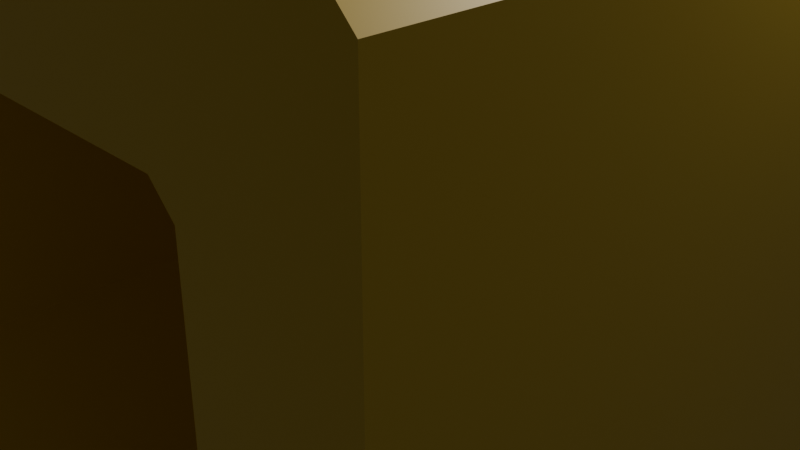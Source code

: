# Source: dropGround.blend  (saved by Blender 4.1.23; exported with 4.5.12 LTS)
import bpy
from mathutils import Matrix  # noqa: F401  (used for matrix-valued properties, if any)

bpy.ops.wm.read_factory_settings(use_empty=True)
scene = bpy.context.scene
scene.name = 'Scene'

# ---- collections
col_collection = bpy.data.collections.new('Collection'); scene.collection.children.link(col_collection)

# ---- materials (node trees are filled in below, after node groups)
mat_material_001 = bpy.data.materials.new('Material.001')
mat_material_001.alpha_threshold = 0.0
mat_material_001.use_transparent_shadow = False
mat_material_001.roughness = 0.5
mat_material_001.line_color = (0.0, 0.0, 0.0, 1.0)

# ---- material node trees
mat_material_001.use_nodes = True; mat_material_001.node_tree.nodes.clear()
_N = mat_material_001.node_tree.nodes; _L = mat_material_001.node_tree.links
n0 = _N.new('ShaderNodeOutputMaterial'); n0.name = 'Material Output'; n0.location = (300, 300)
n1 = _N.new('ShaderNodeBsdfPrincipled'); n1.name = 'Principled BSDF'; n1.location = (10, 300)
n1.inputs[0].default_value = (0.8047, 0.544, 0.0468, 1.0)
n1.inputs[3].default_value = 1.45
_L.new(n1.outputs[0], n0.inputs[0])
n0.is_active_output = True

# ---- world
world_world = bpy.data.worlds.new('World'); scene.world = world_world
world_world.use_nodes = True; world_world.node_tree.nodes.clear()
_N = world_world.node_tree.nodes; _L = world_world.node_tree.links
n0 = _N.new('ShaderNodeOutputWorld'); n0.name = 'World Output'; n0.location = (300, 300)
n1 = _N.new('ShaderNodeBackground'); n1.name = 'Background'; n1.location = (10, 300)
n1.inputs[0].default_value = (0.05088, 0.05088, 0.05088, 1.0)
_L.new(n1.outputs[0], n0.inputs[0])
n0.is_active_output = True
world_world.color = (0.05088, 0.05088, 0.05088)
world_world.use_sun_shadow = False
world_world.sun_shadow_jitter_overblur = 0.0

# ---- cameras
cam_camera = bpy.data.cameras.new('Camera')
cam_camera.clip_end = 100.0
cam_camera.ortho_scale = 7.314

# ---- lights
light_light = bpy.data.lights.new('Light', 'POINT')
light_light.transmission_factor = 0.0
light_light.energy = 1000.0
light_light.shadow_soft_size = 0.1
light_light.shadow_maximum_resolution = 0.006
light_light.use_absolute_resolution = True

# ---- meshes
me_cube_001 = bpy.data.meshes.new('Cube.001')
me_cube_001.from_pydata([(1.0, -0.9, 1.0), (1.0, -1.0, 0.9), (-1.0, -1.0, 0.9), (-1.0, -0.9, 1.0), (1.0, 1.0, 0.9), (1.0, 0.9, 1.0), (-1.0, 0.9, 1.0), (-1.0, 1.0, 0.9), (1.0, -1.0, -0.4), (1.0, -0.4, -1.0), (-1.0, -0.4, -1.0), (-1.0, -1.0, -0.4), (1.0, 0.4, -1.0), (1.0, 1.0, -0.4), (-1.0, 1.0, -0.4), (-1.0, 0.4, -1.0), (-1.0, -0.6, -0.24), (-1.0, -0.24, -0.6), (-1.0, -0.6, 0.54), (-1.0, -0.54, 0.6), (-1.0, 0.24, -0.6), (-1.0, 0.6, 0.54), (-1.0, 0.6, -0.24), (-1.0, 0.54, 0.6), (1.0, 0.24, -0.6), (1.0, 0.6, -0.24), (1.0, -0.6, -0.24), (1.0, -0.6, 0.54), (1.0, -0.54, 0.6), (1.0, 0.6, 0.54), (1.0, 0.54, 0.6), (1.0, -0.24, -0.6)], [], [(15, 12, 9, 10), (16, 11, 2, 3, 6, 7, 14, 15, 20, 22, 21, 23, 19, 18), (15, 10, 11, 16, 17, 20), (5, 6, 3, 0), (0, 3, 2, 1), (25, 13, 4, 5, 0, 1, 8, 9, 31, 26, 27, 28, 30, 29), (31, 9, 12, 13, 25, 24), (6, 5, 4, 7), (10, 9, 8, 11), (8, 1, 2, 11), (12, 15, 14, 13), (14, 7, 4, 13), (20, 17, 31, 24), (23, 30, 28, 19), (19, 28, 27, 18), (21, 29, 30, 23), (17, 16, 26, 31), (26, 16, 18, 27), (22, 20, 24, 25), (29, 21, 22, 25)])
_uv = me_cube_001.uv_layers.new(name='UVMap')
_uv.uv.foreach_set('vector', [0.125, 0.575, 0.375, 0.575, 0.375, 0.675, 0.125, 0.675, 0.47, 0.05, 0.45, 0.0, 0.6125, 0.0, 0.625, 0.0125, 0.625, 0.2375, 0.6125, 0.25, 0.45, 0.25, 0.375, 0.175, 0.425, 0.155, 0.47, 0.2, 0.5675, 0.2, 0.575, 0.1925, 0.575, 0.0575, 0.5675, 0.05, 0.375, 0.175, 0.375, 0.075, 0.45, 0.0, 0.47, 0.05, 0.425, 0.095, 0.425, 0.155, 0.625, 0.5125, 0.875, 0.5125, 0.875, 0.7375, 0.625, 0.7375, 0.625, 0.75, 0.625, 1.0, 0.6125, 1.0, 0.6125, 0.75, 0.47, 0.55, 0.45, 0.5, 0.6125, 0.5, 0.625, 0.5125, 0.625, 0.7375, 0.6125, 0.75, 0.45, 0.75, 0.375, 0.675, 0.425, 0.655, 0.47, 0.7, 0.5675, 0.7, 0.575, 0.6925, 0.575, 0.5575, 0.5675, 0.55, 0.425, 0.655, 0.375, 0.675, 0.375, 0.575, 0.45, 0.5, 0.47, 0.55, 0.425, 0.595, 0.625, 0.25, 0.625, 0.5, 0.6125, 0.5, 0.6125, 0.25, 0.125, 0.675, 0.375, 0.675, 0.375, 0.75, 0.125, 0.75, 0.45, 0.75, 0.6125, 0.75, 0.6125, 1.0, 0.45, 1.0, 0.375, 0.575, 0.125, 0.575, 0.125, 0.5, 0.375, 0.5, 0.45, 0.25, 0.6125, 0.25, 0.6125, 0.5, 0.45, 0.5, 0.1667, 0.575, 0.1667, 0.675, 0.3333, 0.675, 0.3333, 0.575, 0.8333, 0.5125, 0.6667, 0.5125, 0.6667, 0.7375, 0.8333, 0.7375, 0.625, 0.9583, 0.625, 0.7917, 0.6125, 0.7917, 0.6125, 0.9583, 0.6125, 0.2917, 0.6125, 0.4583, 0.625, 0.4583, 0.625, 0.2917, 0.1667, 0.675, 0.1667, 0.75, 0.3333, 0.75, 0.3333, 0.675, 0.45, 0.7917, 0.45, 0.9583, 0.6125, 0.9583, 0.6125, 0.7917, 0.1667, 0.5, 0.1667, 0.575, 0.3333, 0.575, 0.3333, 0.5, 0.6125, 0.4583, 0.6125, 0.2917, 0.45, 0.2917, 0.45, 0.4583])
me_cube_001.materials.append(mat_material_001)
me_cube_001.use_mirror_vertex_groups = False
me_cube_001.update()

# ---- objects
ob_light = bpy.data.objects.new('Light', light_light)
ob_camera = bpy.data.objects.new('Camera', cam_camera)
ob_cube_001 = bpy.data.objects.new('Cube.001', me_cube_001)

# ---- transforms, parenting, visibility, modifiers, constraints
ob_light.location = (4.076, 1.005, 5.904)
ob_light.rotation_euler = (0.6503, 0.05522, 1.866)
ob_light.lock_rotations_4d = False
ob_light.empty_display_type = 'ARROWS'
ob_light.color = (0.0, 0.0, 0.0, 0.0)
ob_light.lineart.crease_threshold = 0.0
ob_camera.location = (7.359, -6.926, 4.958)
ob_camera.rotation_euler = (1.109, 0.0, 0.8149)
ob_camera.lock_rotations_4d = False
ob_camera.empty_display_type = 'ARROWS'
ob_camera.color = (0.0, 0.0, 0.0, 0.0)
ob_camera.display_type = 'WIRE'
ob_camera.lineart.crease_threshold = 0.0
ob_cube_001.location = (0.0, 0.0, 0.0)
ob_cube_001.rotation_euler = (0.0, 0.0, 1.571)
ob_cube_001.scale = (4.0, 4.0, 4.0)
ob_cube_001.lock_rotations_4d = False
ob_cube_001.empty_display_type = 'ARROWS'
ob_cube_001.lineart.crease_threshold = 0.0

# ---- collection membership
col_collection.objects.link(ob_light)
col_collection.objects.link(ob_camera)
col_collection.objects.link(ob_cube_001)

# ---- scene / render settings (as saved in the file)
scene.camera = ob_camera
scene.frame_start = 1; scene.frame_end = 250; scene.frame_set(1)
scene.render.engine = 'BLENDER_EEVEE_NEXT'
scene.cycles.sampling_pattern = 'TABULATED_SOBOL'
scene.eevee.ray_tracing_options.trace_max_roughness = 0.0
bpy.context.view_layer.update()
